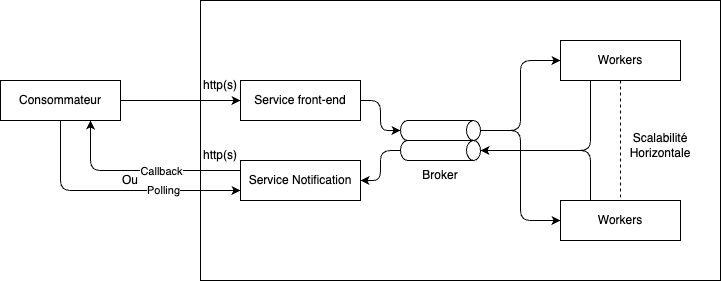

The diagram above was exported from draw.io. Its source (the exported page's mxGraphModel, read from the mxfile embedded in the PNG):
<mxGraphModel dx="978" dy="516" grid="1" gridSize="10" guides="1" tooltips="1" connect="1" arrows="1" fold="1" page="1" pageScale="1" pageWidth="827" pageHeight="1169" background="#ffffff" math="0" shadow="0">
  <root>
    <mxCell id="0" />
    <mxCell id="1" parent="0" />
    <mxCell id="24" value="" style="rounded=0;whiteSpace=wrap;html=1;" parent="1" vertex="1">
      <mxGeometry x="240" y="80" width="520" height="280" as="geometry" />
    </mxCell>
    <mxCell id="17" style="edgeStyle=none;html=1;entryX=0;entryY=0.5;entryDx=0;entryDy=0;" parent="1" source="2" target="3" edge="1">
      <mxGeometry relative="1" as="geometry" />
    </mxCell>
    <mxCell id="21" style="edgeStyle=none;html=1;exitX=0.5;exitY=1;exitDx=0;exitDy=0;entryX=0;entryY=0.75;entryDx=0;entryDy=0;" parent="1" source="2" target="4" edge="1">
      <mxGeometry relative="1" as="geometry">
        <Array as="points">
          <mxPoint x="100" y="270" />
        </Array>
      </mxGeometry>
    </mxCell>
    <mxCell id="22" value="Polling" style="edgeLabel;html=1;align=center;verticalAlign=middle;resizable=0;points=[];" parent="21" vertex="1" connectable="0">
      <mxGeometry x="0.376" y="1" relative="1" as="geometry">
        <mxPoint as="offset" />
      </mxGeometry>
    </mxCell>
    <mxCell id="2" value="Consommateur" style="rounded=0;whiteSpace=wrap;html=1;" parent="1" vertex="1">
      <mxGeometry x="40" y="160" width="120" height="40" as="geometry" />
    </mxCell>
    <mxCell id="3" value="Service front-end" style="rounded=0;whiteSpace=wrap;html=1;" parent="1" vertex="1">
      <mxGeometry x="280" y="160" width="120" height="40" as="geometry" />
    </mxCell>
    <mxCell id="19" style="edgeStyle=none;html=1;entryX=0.75;entryY=1;entryDx=0;entryDy=0;exitX=0;exitY=0.25;exitDx=0;exitDy=0;" parent="1" source="4" target="2" edge="1">
      <mxGeometry relative="1" as="geometry">
        <Array as="points">
          <mxPoint x="130" y="250" />
        </Array>
      </mxGeometry>
    </mxCell>
    <mxCell id="20" value="Callback" style="edgeLabel;html=1;align=center;verticalAlign=middle;resizable=0;points=[];" parent="19" vertex="1" connectable="0">
      <mxGeometry x="-0.1" y="-1" relative="1" as="geometry">
        <mxPoint x="10" y="1" as="offset" />
      </mxGeometry>
    </mxCell>
    <mxCell id="4" value="Service Notification" style="rounded=0;whiteSpace=wrap;html=1;" parent="1" vertex="1">
      <mxGeometry x="280" y="240" width="120" height="40" as="geometry" />
    </mxCell>
    <mxCell id="10" style="edgeStyle=none;html=1;exitX=0.5;exitY=0;exitDx=0;exitDy=0;exitPerimeter=0;entryX=0;entryY=0.5;entryDx=0;entryDy=0;" parent="1" source="5" target="6" edge="1">
      <mxGeometry relative="1" as="geometry">
        <Array as="points">
          <mxPoint x="560" y="210" />
          <mxPoint x="560" y="140" />
        </Array>
      </mxGeometry>
    </mxCell>
    <mxCell id="11" style="edgeStyle=none;html=1;exitX=0.5;exitY=0;exitDx=0;exitDy=0;exitPerimeter=0;entryX=0;entryY=0.5;entryDx=0;entryDy=0;" parent="1" source="5" target="7" edge="1">
      <mxGeometry relative="1" as="geometry">
        <Array as="points">
          <mxPoint x="560" y="210" />
          <mxPoint x="560" y="300" />
        </Array>
      </mxGeometry>
    </mxCell>
    <mxCell id="5" value="" style="shape=cylinder3;whiteSpace=wrap;html=1;boundedLbl=1;backgroundOutline=1;size=7;rotation=90;" parent="1" vertex="1">
      <mxGeometry x="470" y="170" width="20" height="80" as="geometry" />
    </mxCell>
    <mxCell id="8" style="edgeStyle=none;html=1;entryX=0.5;entryY=0;entryDx=0;entryDy=0;endArrow=none;endFill=0;dashed=1;" parent="1" source="6" target="7" edge="1">
      <mxGeometry relative="1" as="geometry" />
    </mxCell>
    <mxCell id="6" value="Workers" style="rounded=0;whiteSpace=wrap;html=1;" parent="1" vertex="1">
      <mxGeometry x="600" y="120" width="120" height="40" as="geometry" />
    </mxCell>
    <mxCell id="7" value="Workers" style="rounded=0;whiteSpace=wrap;html=1;" parent="1" vertex="1">
      <mxGeometry x="600" y="280" width="120" height="40" as="geometry" />
    </mxCell>
    <mxCell id="12" style="edgeStyle=none;html=1;entryX=0.5;entryY=1;entryDx=0;entryDy=0;entryPerimeter=0;exitX=1;exitY=0.5;exitDx=0;exitDy=0;" parent="1" source="3" target="5" edge="1">
      <mxGeometry relative="1" as="geometry">
        <Array as="points">
          <mxPoint x="420" y="180" />
          <mxPoint x="420" y="210" />
        </Array>
      </mxGeometry>
    </mxCell>
    <mxCell id="16" style="edgeStyle=none;html=1;entryX=1;entryY=0.5;entryDx=0;entryDy=0;exitX=0.5;exitY=1;exitDx=0;exitDy=0;exitPerimeter=0;" parent="1" source="13" target="4" edge="1">
      <mxGeometry relative="1" as="geometry">
        <Array as="points">
          <mxPoint x="420" y="230" />
          <mxPoint x="420" y="260" />
        </Array>
      </mxGeometry>
    </mxCell>
    <mxCell id="13" value="" style="shape=cylinder3;whiteSpace=wrap;html=1;boundedLbl=1;backgroundOutline=1;size=7;rotation=90;" parent="1" vertex="1">
      <mxGeometry x="470" y="190" width="20" height="80" as="geometry" />
    </mxCell>
    <mxCell id="14" style="edgeStyle=none;html=1;exitX=0.25;exitY=1;exitDx=0;exitDy=0;entryX=0.5;entryY=0;entryDx=0;entryDy=0;entryPerimeter=0;" parent="1" source="6" target="13" edge="1">
      <mxGeometry relative="1" as="geometry">
        <Array as="points">
          <mxPoint x="630" y="230" />
        </Array>
      </mxGeometry>
    </mxCell>
    <mxCell id="15" style="edgeStyle=none;html=1;exitX=0.25;exitY=0;exitDx=0;exitDy=0;entryX=0.5;entryY=0;entryDx=0;entryDy=0;entryPerimeter=0;" parent="1" source="7" target="13" edge="1">
      <mxGeometry relative="1" as="geometry">
        <Array as="points">
          <mxPoint x="630" y="230" />
        </Array>
      </mxGeometry>
    </mxCell>
    <mxCell id="18" value="http(s)" style="text;html=1;align=center;verticalAlign=middle;whiteSpace=wrap;rounded=0;" parent="1" vertex="1">
      <mxGeometry x="230" y="150" width="60" height="30" as="geometry" />
    </mxCell>
    <mxCell id="23" value="Ou" style="text;html=1;align=center;verticalAlign=middle;whiteSpace=wrap;rounded=0;" parent="1" vertex="1">
      <mxGeometry x="140" y="245" width="60" height="30" as="geometry" />
    </mxCell>
    <mxCell id="25" value="Broker" style="text;html=1;align=center;verticalAlign=middle;whiteSpace=wrap;rounded=0;" parent="1" vertex="1">
      <mxGeometry x="450" y="240" width="60" height="30" as="geometry" />
    </mxCell>
    <mxCell id="26" value="Scalabilité Horizontale" style="text;html=1;align=center;verticalAlign=middle;whiteSpace=wrap;rounded=0;" parent="1" vertex="1">
      <mxGeometry x="670" y="210" width="60" height="30" as="geometry" />
    </mxCell>
    <mxCell id="27" value="http(s)" style="text;html=1;align=center;verticalAlign=middle;whiteSpace=wrap;rounded=0;" parent="1" vertex="1">
      <mxGeometry x="230" y="220" width="60" height="30" as="geometry" />
    </mxCell>
  </root>
</mxGraphModel>